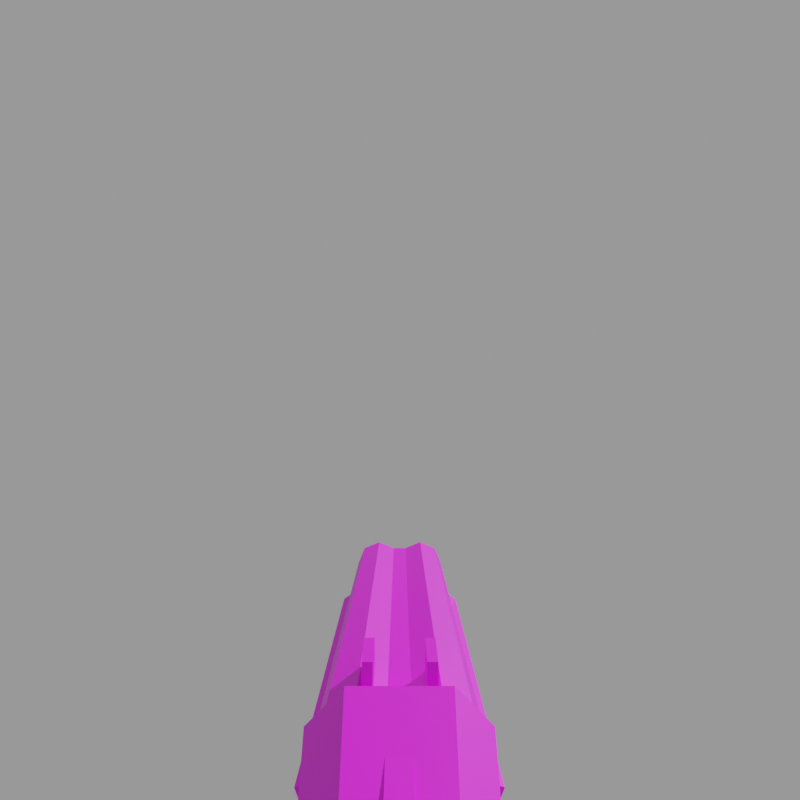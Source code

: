 # Source: v_shot2.mdl.blend  (saved by Blender 4.5.90; exported with 4.5.12 LTS)
import bpy
from mathutils import Matrix  # noqa: F401  (used for matrix-valued properties, if any)

bpy.ops.wm.read_factory_settings(use_empty=True)
scene = bpy.context.scene
scene.name = 'Empty'

# ---- images (referenced by path relative to the original .blend; pixels are not part of the script)
import os
ASSET_DIR = os.environ.get("B2B_ASSET_DIR", "")  # directory of the original .blend (textures are referenced by path, not embedded)
HERE = os.path.dirname(os.path.abspath(__file__))  # packed textures are extracted next to this script under _unpacked/

def load_image(name, relpath, width, height, colorspace="sRGB"):
    """Load a texture the original file referenced (path relative to the .blend, or extracted next to this script)."""
    p = next((c for c in (os.path.join(HERE, relpath), os.path.join(ASSET_DIR, relpath)) if relpath and os.path.exists(c)), "")
    if p:
        img = bpy.data.images.load(p, check_existing=True)
        img.name = name
    else:  # same state as the original file: an image datablock whose file is absent (Cycles renders it pink)
        img = bpy.data.images.new(name, width, height)
        img.source = "FILE"
        img.filepath = "//" + (relpath or name)
    img.colorspace_settings.name = colorspace
    return img
img_v_shot2_mdl_0_png = load_image('v_shot2.mdl.0.png', 'textures/v_shot2.mdl.0.png', 1024, 1024, 'sRGB')

# ---- materials (node trees are filled in below, after node groups)
mat_skin0 = bpy.data.materials.new('skin0')

# ---- material node trees
mat_skin0.use_nodes = True; mat_skin0.node_tree.nodes.clear()
_N = mat_skin0.node_tree.nodes; _L = mat_skin0.node_tree.links
n0 = _N.new('ShaderNodeBsdfPrincipled'); n0.name = 'Principled BSDF'; n0.location = (-200, 100)
n1 = _N.new('ShaderNodeOutputMaterial'); n1.name = 'Material Output'; n1.location = (200, 100)
n2 = _N.new('ShaderNodeTexImage'); n2.name = 'Image Texture'; n2.location = (-486, 82)
n2.image = img_v_shot2_mdl_0_png
n2.interpolation = 'Closest'
_L.new(n0.outputs[0], n1.inputs[0])
_L.new(n2.outputs[0], n0.inputs[0])
n1.is_active_output = True

# ---- cameras
cam_first_person_cam = bpy.data.cameras.new('first person cam')
cam_first_person_cam.clip_end = 100.0
cam_first_person_cam.lens = 31.18
cam_first_person_cam.ortho_scale = 7.314
cam_first_person_cam.shift_y = -0.1
cam_first_person_cam.lens_unit = 'FOV'

# ---- meshes
me_v_shot2 = bpy.data.meshes.new('v_shot2')
me_v_shot2.from_pydata([(15.81, -0.2453, -8.793), (16.7, -0.1948, -8.671), (6.147, -0.8545, -9.046), (16.7, -0.6822, -8.873), (6.147, -1.464, -8.793), (16.7, -1.17, -8.671), (6.147, -1.716, -8.184), (16.7, -1.372, -8.184), (6.147, -1.464, -7.575), (16.7, -1.17, -7.697), (6.147, -0.8545, -7.322), (16.7, -0.6822, -7.495), (6.147, -0.2453, -7.575), (16.7, -0.1948, -7.697), (6.147, 1.73, -8.184), (16.7, 1.386, -8.184), (6.147, 1.478, -8.793), (16.7, 1.184, -8.671), (6.147, 0.8687, -9.046), (16.7, 0.6964, -8.873), (15.81, 0.2594, -8.793), (16.7, 0.209, -8.671), (6.147, 0.2594, -7.575), (16.7, 0.209, -7.697), (6.147, 0.8687, -7.322), (16.7, 0.6964, -7.495), (6.147, 1.478, -7.575), (16.7, 1.184, -7.697), (6.694, -0.7588, -7.437), (6.99, -0.7588, -6.758), (8.034, -0.7588, -6.758), (8.057, -0.7588, -7.437), (6.694, -0.5394, -7.437), (6.99, -0.5394, -6.758), (8.034, -0.5394, -6.758), (8.057, -0.5394, -7.437), (6.694, 0.5376, -7.437), (6.99, 0.5376, -6.758), (8.034, 0.5376, -6.758), (8.057, 0.5376, -7.437), (6.694, 0.757, -7.437), (6.99, 0.757, -6.758), (8.034, 0.757, -6.758), (8.057, 0.757, -7.437), (3.11, 1.524, -9.538), (6.296, 1.803, -9.7), (3.11, 0.8829, -10.46), (6.296, 1.044, -10.46), (3.11, -0.8687, -10.46), (6.296, -1.03, -10.46), (3.11, -1.51, -9.538), (6.296, -1.789, -9.7), (3.11, -1.51, -7.787), (6.296, -1.789, -7.626), (3.11, -0.8687, -7.146), (6.296, -1.03, -6.866), (3.11, 0.8829, -7.146), (6.296, 1.044, -6.866), (3.11, 1.524, -7.787), (6.296, 1.803, -7.626), (15.05, 0.7553, -10.14), (15.05, -0.7411, -10.14), (15.74, -1.788, -9.023), (15.74, 1.802, -9.023), (14.94, 0.007082, -10.15), (16.38, 0.007082, -8.066), (6.296, 0.007082, -8.066), (-2.13, -0.4537, -8.787), (1.261, -0.4537, -9.631), (3.114, -0.5459, -9.609), (-2.13, 0.4682, -8.787), (3.114, 0.5604, -7.149), (3.114, -1.044, -8.212), (1.057, -0.1205, -9.618), (1.589, -0.1183, -10.64), (1.124, -0.2243, -8.09), (1.301, -0.2243, -7.027), (4.796, -0.2243, -7.027), (-2.288, -0.17, -10.71), (4.022, -0.17, -10.45), (3.31, -0.17, -10.37), (1.124, 0.2397, -8.09), (1.301, 0.2397, -7.027), (4.796, 0.2397, -7.027), (3.114, -0.5459, -7.149), (-3.371, -0.4537, -8.744), (-4.967, -0.4537, -8.035), (-5.322, -0.4537, -11.23), (-3.726, -0.4537, -11.23), (-3.194, -0.9147, -9.808), (1.083, -0.7395, -8.744), (1.412, -0.1205, -9.441), (-1.579, -0.17, -11.77), (-1.047, -0.17, -11.95), (-1.021, -0.17, -11.61), (-1.423, -0.17, -11.48), (-2.039, -0.17, -10.5), (-3.371, 0.4682, -8.744), (-4.967, 0.4682, -8.035), (-5.322, 0.4682, -11.23), (-3.726, 0.4682, -11.23), (1.261, 0.4682, -9.631), (3.114, 0.5604, -9.609), (-3.194, 0.9291, -9.808), (1.083, 0.754, -8.744), (3.114, 1.058, -8.212), (1.057, 0.1351, -9.618), (1.412, 0.1351, -9.441), (-2.288, 0.1845, -10.71), (-1.579, 0.1845, -11.77), (-1.047, 0.1845, -11.95), (4.022, 0.1845, -10.45), (3.31, 0.1845, -10.37), (-1.021, 0.1845, -11.61), (-1.423, 0.1845, -11.48), (-2.039, 0.1845, -10.5), (1.589, 0.1329, -10.64), (6.296, 1.986, -8.773), (6.296, 1.624, -9.707), (6.296, 0.9405, -10.39), (6.296, 0.007082, -10.38), (6.296, -0.9263, -10.39), (6.296, -1.61, -9.707), (6.296, -1.972, -8.773), (16.67, -0.683, -8.204), (16.48, -0.8025, -8.214), (16.48, -0.767, -8.129), (16.48, -0.6815, -8.093), (16.48, -0.5959, -8.129), (16.48, -0.5605, -8.214), (16.48, -0.5959, -8.3), (16.48, -0.6815, -8.335), (16.48, -0.767, -8.3), (15.7, -0.6815, -8.214), (16.67, 0.696, -8.204), (16.48, 0.5736, -8.214), (16.48, 0.6091, -8.129), (16.48, 0.6946, -8.093), (16.48, 0.7802, -8.129), (16.48, 0.8156, -8.214), (16.48, 0.7802, -8.3), (16.48, 0.6946, -8.335), (16.48, 0.6091, -8.3), (15.7, 0.6946, -8.214)], [], [(0, 3, 2), (2, 5, 4), (4, 7, 6), (7, 8, 6), (9, 10, 8), (23, 22, 13), (11, 12, 10), (15, 16, 14), (17, 18, 16), (19, 20, 18), (9, 13, 11), (22, 25, 24), (24, 27, 26), (26, 15, 14), (12, 13, 22), (25, 23, 27), (15, 27, 17), (7, 5, 9), (3, 1, 5), (19, 17, 21), (9, 5, 13), (5, 1, 13), (21, 17, 23), (23, 17, 27), (21, 23, 1), (13, 1, 23), (31, 30, 28), (29, 28, 30), (35, 32, 34), (33, 34, 32), (30, 33, 29), (31, 34, 30), (29, 32, 28), (39, 38, 36), (37, 36, 38), (43, 40, 42), (41, 42, 40), (38, 41, 37), (39, 42, 38), (37, 40, 36), (45, 46, 44), (50, 48, 51), (59, 53, 51), (57, 53, 59), (53, 54, 52), (54, 56, 52), (45, 44, 59), (57, 58, 56), (56, 58, 52), (63, 64, 60), (61, 64, 62), (64, 63, 65), (64, 65, 62), (65, 66, 62), (65, 63, 66), (95, 113, 114), (94, 113, 95), (96, 95, 115), (114, 115, 95), (91, 107, 74), (74, 107, 116), (106, 116, 107), (102, 68, 101), (68, 102, 69), (68, 100, 101), (100, 68, 88), (74, 73, 91), (76, 75, 77), (100, 88, 99), (87, 99, 88), (99, 87, 98), (86, 98, 87), (97, 98, 86), (86, 85, 97), (82, 83, 81), (83, 76, 77), (82, 75, 76), (69, 72, 90), (69, 90, 68), (90, 89, 68), (68, 89, 88), (88, 89, 87), (87, 89, 86), (86, 89, 85), (85, 89, 67), (89, 90, 67), (72, 84, 90), (67, 90, 84), (96, 78, 92), (96, 92, 95), (94, 95, 93), (92, 93, 95), (94, 93, 80), (93, 79, 80), (85, 67, 97), (102, 104, 105), (102, 101, 104), (104, 101, 103), (101, 100, 103), (100, 99, 103), (99, 98, 103), (98, 97, 103), (97, 70, 103), (103, 70, 104), (105, 104, 71), (70, 71, 104), (115, 109, 108), (115, 114, 109), (113, 110, 114), (109, 114, 110), (113, 112, 110), (110, 112, 111), (71, 70, 84), (84, 70, 67), (70, 97, 67), (112, 113, 94), (112, 94, 80), (78, 108, 92), (109, 92, 108), (93, 109, 110), (93, 92, 109), (111, 79, 110), (79, 93, 110), (0, 1, 3), (2, 3, 5), (4, 5, 7), (7, 9, 8), (9, 11, 10), (11, 13, 12), (15, 17, 16), (17, 19, 18), (19, 21, 20), (22, 23, 25), (24, 25, 27), (26, 27, 15), (30, 34, 33), (31, 35, 34), (29, 33, 32), (38, 42, 41), (39, 43, 42), (37, 41, 40), (45, 47, 46), (46, 47, 49), (49, 51, 48), (51, 45, 59), (53, 52, 50), (53, 55, 54), (54, 55, 56), (57, 56, 55), (50, 51, 53), (46, 48, 44), (48, 46, 49), (51, 49, 47), (59, 44, 58), (57, 59, 58), (50, 52, 44), (45, 51, 47), (53, 57, 55), (58, 44, 52), (48, 50, 44), (83, 82, 76), (82, 81, 75), (116, 106, 74), (73, 74, 106), (0, 20, 21, 1), (123, 62, 66), (122, 62, 123), (62, 122, 61), (122, 121, 61), (120, 61, 121), (61, 120, 64), (64, 120, 60), (120, 119, 60), (118, 60, 119), (60, 118, 63), (118, 117, 63), (63, 117, 66), (123, 66, 122), (117, 118, 66), (128, 129, 124), (125, 133, 126), (131, 132, 124), (126, 133, 127), (127, 128, 124), (127, 133, 128), (132, 125, 124), (128, 133, 129), (130, 131, 124), (129, 133, 130), (126, 127, 124), (130, 133, 131), (125, 126, 124), (131, 133, 132), (132, 133, 125), (129, 130, 124), (138, 139, 134), (135, 143, 136), (141, 142, 134), (136, 143, 137), (137, 138, 134), (137, 143, 138), (142, 135, 134), (138, 143, 139), (140, 141, 134), (139, 143, 140), (136, 137, 134), (140, 143, 141), (135, 136, 134), (141, 143, 142), (142, 143, 135), (139, 140, 134)])
_uv = me_v_shot2.uv_layers.new(name='UVMap')
_uv.uv.foreach_set('vector', [0.4925, 0.06762, 0.5148, 0.03088, 0.4862, 0.4868, 0.4862, 0.4868, 0.5375, 0.03251, 0.5147, 0.4888, 0.5147, 0.4888, 0.5603, 0.03365, 0.5432, 0.4903, 0.5603, 0.03365, 0.5717, 0.491, 0.5432, 0.4903, 0.5831, 0.03422, 0.6002, 0.4911, 0.5717, 0.491, 0.8069, 0.09873, 0.809, 0.5554, 0.7894, 0.09873, 0.606, 0.0343, 0.6287, 0.4908, 0.6002, 0.4911, 0.9174, 0.03358, 0.9624, 0.4888, 0.9339, 0.4902, 0.9402, 0.03247, 0.9909, 0.4868, 0.9624, 0.4888, 0.963, 0.03087, 0.9853, 0.06764, 0.9909, 0.4868, 0.47, 0.575, 0.52, 0.575, 0.495, 0.585, 0.8484, 0.4907, 0.8718, 0.03417, 0.8769, 0.4909, 0.8769, 0.4909, 0.8946, 0.03412, 0.9054, 0.4909, 0.9054, 0.4909, 0.9174, 0.03358, 0.9339, 0.4902, 0.7872, 0.5554, 0.7894, 0.09873, 0.809, 0.5554, 0.56, 0.585, 0.535, 0.575, 0.585, 0.575, 0.59, 0.555, 0.585, 0.575, 0.585, 0.53, 0.465, 0.555, 0.47, 0.53, 0.47, 0.575, 0.495, 0.52, 0.52, 0.53, 0.47, 0.53, 0.56, 0.52, 0.585, 0.53, 0.535, 0.53, 0.47, 0.575, 0.47, 0.53, 0.52, 0.575, 0.47, 0.53, 0.52, 0.53, 0.52, 0.575, 0.535, 0.53, 0.585, 0.53, 0.535, 0.575, 0.535, 0.575, 0.585, 0.53, 0.585, 0.575, 0.535, 0.53, 0.535, 0.575, 0.52, 0.53, 0.52, 0.575, 0.52, 0.53, 0.535, 0.575, 0.4118, 0.9557, 0.3824, 0.9547, 0.4118, 0.8967, 0.3824, 0.9095, 0.4118, 0.8967, 0.3824, 0.9547, 0.3435, 0.9557, 0.3435, 0.8967, 0.3729, 0.9547, 0.3729, 0.9095, 0.3729, 0.9547, 0.3435, 0.8967, 0.3824, 0.9547, 0.3729, 0.9095, 0.3824, 0.9095, 0.3824, 0.9841, 0.3729, 0.9547, 0.3824, 0.9547, 0.3824, 0.9095, 0.3729, 0.8775, 0.3824, 0.8775, 0.1555, 0.9571, 0.1261, 0.9561, 0.1555, 0.8981, 0.1261, 0.9109, 0.1555, 0.8981, 0.1261, 0.9561, 0.08725, 0.9571, 0.08725, 0.8981, 0.1166, 0.9561, 0.1166, 0.9109, 0.1166, 0.9561, 0.08725, 0.8981, 0.1261, 0.9561, 0.1166, 0.9109, 0.1261, 0.9109, 0.1261, 0.9855, 0.1166, 0.9561, 0.1261, 0.9561, 0.1261, 0.9109, 0.1166, 0.8789, 0.1261, 0.8789, 0.4227, 0.718, 0.4432, 0.8638, 0.3955, 0.8539, 0.09177, 0.8557, 0.04428, 0.8662, 0.06296, 0.7202, 0.3202, 0.6686, 0.1648, 0.6695, 0.1643, 0.5798, 0.2876, 0.7016, 0.1648, 0.6695, 0.3202, 0.6686, 0.1516, 0.706, 0.2057, 0.8405, 0.1666, 0.8437, 0.2057, 0.8405, 0.2815, 0.84, 0.1781, 0.8684, 0.4227, 0.718, 0.3955, 0.8539, 0.3339, 0.7049, 0.2876, 0.7016, 0.3206, 0.8428, 0.2815, 0.84, 0.2815, 0.84, 0.3094, 0.8676, 0.1781, 0.8684, 0.1592, 0.05873, 0.2347, 0.1192, 0.2022, 0.1153, 0.2671, 0.1153, 0.2347, 0.1192, 0.3101, 0.05873, 0.2347, 0.1192, 0.1592, 0.05873, 0.2347, 0.01119, 0.2347, 0.1192, 0.2347, 0.01119, 0.3101, 0.05873, 0.4184, 0.04949, 0.451, 0.4848, 0.3326, 0.08365, 0.05096, 0.04949, 0.1368, 0.08365, 0.01829, 0.4848, 0.5877, 0.679, 0.5687, 0.6616, 0.5889, 0.6625, 0.5685, 0.6776, 0.5687, 0.6616, 0.5877, 0.679, 0.6438, 0.6854, 0.5877, 0.679, 0.6458, 0.6682, 0.5889, 0.6625, 0.6458, 0.6682, 0.5877, 0.679, 0.0391, 0.5222, 0.05016, 0.5222, 0.03929, 0.5745, 0.03929, 0.5745, 0.05016, 0.5222, 0.05015, 0.5745, 0.06645, 0.5275, 0.05015, 0.5745, 0.05016, 0.5222, 0.7409, 0.9687, 0.7051, 0.8844, 0.7468, 0.8848, 0.7051, 0.8844, 0.7409, 0.9687, 0.6932, 0.964, 0.7051, 0.8844, 0.7152, 0.6599, 0.7468, 0.8848, 0.7152, 0.6599, 0.7051, 0.8844, 0.6764, 0.6609, 0.03929, 0.5745, 0.02282, 0.5276, 0.0391, 0.5222, 0.5926, 0.9434, 0.5465, 0.9509, 0.593, 0.7922, 0.7152, 0.6599, 0.6764, 0.6609, 0.7189, 0.5941, 0.6794, 0.5924, 0.7189, 0.5941, 0.6764, 0.6609, 0.7189, 0.5941, 0.6794, 0.5924, 0.7249, 0.4564, 0.6853, 0.4547, 0.7249, 0.4564, 0.6794, 0.5924, 0.7281, 0.3815, 0.7249, 0.4564, 0.6853, 0.4547, 0.6853, 0.4547, 0.6885, 0.3798, 0.7281, 0.3815, 0.6127, 0.9435, 0.6131, 0.7923, 0.6586, 0.9512, 0.6131, 0.7923, 0.5926, 0.9434, 0.593, 0.7922, 0.6127, 0.9435, 0.5924, 0.99, 0.5926, 0.9434, 0.8779, 0.5172, 0.9397, 0.5059, 0.9306, 0.5983, 0.8779, 0.5172, 0.9306, 0.5983, 0.889, 0.5961, 0.9306, 0.5983, 0.9064, 0.7884, 0.889, 0.5961, 0.889, 0.5961, 0.9064, 0.7884, 0.845, 0.8178, 0.845, 0.8178, 0.9064, 0.7884, 0.8528, 0.8867, 0.8528, 0.8867, 0.9064, 0.7884, 0.9895, 0.8594, 0.9895, 0.8594, 0.9064, 0.7884, 0.9561, 0.7916, 0.9561, 0.7916, 0.9064, 0.7884, 0.9491, 0.7386, 0.9064, 0.7884, 0.9306, 0.5983, 0.9491, 0.7386, 0.9397, 0.5059, 0.9895, 0.5019, 0.9306, 0.5983, 0.9491, 0.7386, 0.9306, 0.5983, 0.9895, 0.5019, 0.6451, 0.6142, 0.6449, 0.6316, 0.5875, 0.6356, 0.6451, 0.6142, 0.5875, 0.6356, 0.5888, 0.6218, 0.5688, 0.6224, 0.5888, 0.6218, 0.5687, 0.6355, 0.5875, 0.6356, 0.5687, 0.6355, 0.5888, 0.6218, 0.5688, 0.6224, 0.5687, 0.6355, 0.3798, 0.6207, 0.5687, 0.6355, 0.3493, 0.6329, 0.3798, 0.6207, 0.6885, 0.3798, 0.6908, 0.3265, 0.7281, 0.3815, 0.7409, 0.9687, 0.7913, 0.8815, 0.8024, 0.9775, 0.7409, 0.9687, 0.7468, 0.8848, 0.7913, 0.8815, 0.7913, 0.8815, 0.7468, 0.8848, 0.772, 0.6867, 0.7468, 0.8848, 0.7152, 0.6599, 0.772, 0.6867, 0.7152, 0.6599, 0.7189, 0.5941, 0.772, 0.6867, 0.7189, 0.5941, 0.8523, 0.6177, 0.772, 0.6867, 0.8523, 0.6177, 0.8203, 0.6836, 0.772, 0.6867, 0.8203, 0.6836, 0.8132, 0.7363, 0.772, 0.6867, 0.772, 0.6867, 0.8132, 0.7363, 0.7913, 0.8815, 0.8024, 0.9775, 0.7913, 0.8815, 0.8523, 0.9813, 0.8132, 0.7363, 0.8523, 0.9813, 0.7913, 0.8815, 0.6458, 0.6682, 0.587, 0.6485, 0.6452, 0.6507, 0.6458, 0.6682, 0.5889, 0.6625, 0.587, 0.6485, 0.5687, 0.6616, 0.5685, 0.6489, 0.5889, 0.6625, 0.587, 0.6485, 0.5889, 0.6625, 0.5685, 0.6489, 0.5687, 0.6616, 0.3792, 0.6619, 0.5685, 0.6489, 0.5685, 0.6489, 0.3792, 0.6619, 0.3492, 0.6495, 0.7445, 0.09266, 0.7304, 0.3282, 0.697, 0.09061, 0.697, 0.09061, 0.7304, 0.3282, 0.6908, 0.3265, 0.7304, 0.3282, 0.7281, 0.3815, 0.6908, 0.3265, 0.3792, 0.6619, 0.5687, 0.6616, 0.5685, 0.6776, 0.3792, 0.6619, 0.5685, 0.6776, 0.3792, 0.6768, 0.6449, 0.6316, 0.6452, 0.6507, 0.5875, 0.6356, 0.587, 0.6485, 0.5875, 0.6356, 0.6452, 0.6507, 0.5687, 0.6355, 0.587, 0.6485, 0.5685, 0.6489, 0.5687, 0.6355, 0.5875, 0.6356, 0.587, 0.6485, 0.3492, 0.6495, 0.3493, 0.6329, 0.5685, 0.6489, 0.3493, 0.6329, 0.5687, 0.6355, 0.5685, 0.6489, 0.4925, 0.06762, 0.492, 0.02876, 0.5148, 0.03088, 0.4862, 0.4868, 0.5148, 0.03088, 0.5375, 0.03251, 0.5147, 0.4888, 0.5375, 0.03251, 0.5603, 0.03365, 0.5603, 0.03365, 0.5831, 0.03422, 0.5717, 0.491, 0.5831, 0.03422, 0.606, 0.0343, 0.6002, 0.4911, 0.606, 0.0343, 0.6288, 0.0341, 0.6287, 0.4908, 0.9174, 0.03358, 0.9402, 0.03247, 0.9624, 0.4888, 0.9402, 0.03247, 0.963, 0.03087, 0.9909, 0.4868, 0.963, 0.03087, 0.9857, 0.02879, 0.9853, 0.06764, 0.8484, 0.4907, 0.849, 0.03394, 0.8718, 0.03417, 0.8769, 0.4909, 0.8718, 0.03417, 0.8946, 0.03412, 0.9054, 0.4909, 0.8946, 0.03412, 0.9174, 0.03358, 0.3824, 0.9547, 0.3729, 0.9547, 0.3729, 0.9095, 0.3824, 0.9841, 0.3729, 0.9841, 0.3729, 0.9547, 0.3824, 0.9095, 0.3729, 0.9095, 0.3729, 0.8775, 0.1261, 0.9561, 0.1166, 0.9561, 0.1166, 0.9109, 0.1261, 0.9855, 0.1166, 0.9855, 0.1166, 0.9561, 0.1261, 0.9109, 0.1166, 0.9109, 0.1166, 0.8789, 0.4227, 0.718, 0.4681, 0.728, 0.4432, 0.8638, 0.4432, 0.8638, 0.4681, 0.728, 0.5554, 0.7487, 0.01773, 0.7308, 0.06296, 0.7202, 0.04428, 0.8662, 0.1643, 0.5798, 0.3197, 0.5788, 0.3202, 0.6686, 0.1516, 0.706, 0.1666, 0.8437, 0.09177, 0.8557, 0.1516, 0.706, 0.1979, 0.7021, 0.2057, 0.8405, 0.2057, 0.8405, 0.1979, 0.7021, 0.2815, 0.84, 0.2876, 0.7016, 0.2815, 0.84, 0.1979, 0.7021, 0.09177, 0.8557, 0.06296, 0.7202, 0.1516, 0.706, 0.2823, 0.9835, 0.2065, 0.9839, 0.3098, 0.9433, 0.5169, 0.8812, 0.4432, 0.8638, 0.5554, 0.7487, 0.1643, 0.5798, 0.1969, 0.5467, 0.2866, 0.5462, 0.3339, 0.7049, 0.3955, 0.8539, 0.3206, 0.8428, 0.2876, 0.7016, 0.3339, 0.7049, 0.3206, 0.8428, 0.1786, 0.9441, 0.1781, 0.8684, 0.3098, 0.9433, 0.3197, 0.5788, 0.1643, 0.5798, 0.2866, 0.5462, 0.1648, 0.6695, 0.2876, 0.7016, 0.1979, 0.7021, 0.3094, 0.8676, 0.3098, 0.9433, 0.1781, 0.8684, 0.2065, 0.9839, 0.1786, 0.9441, 0.3098, 0.9433, 0.6131, 0.7923, 0.6127, 0.9435, 0.5926, 0.9434, 0.6127, 0.9435, 0.6125, 0.9901, 0.5924, 0.99, 0.05015, 0.5745, 0.05034, 0.6243, 0.03929, 0.5745, 0.03928, 0.6243, 0.03929, 0.5745, 0.05034, 0.6243, 0.4801, 0.9029, 0.4801, 0.9247, 0.4413, 0.9226, 0.4413, 0.9051, 0.3603, 0.4918, 0.3326, 0.08365, 0.451, 0.4848, 0.3169, 0.4934, 0.3326, 0.08365, 0.3603, 0.4918, 0.3326, 0.08365, 0.3169, 0.4934, 0.2671, 0.1153, 0.3169, 0.4934, 0.2751, 0.4945, 0.2671, 0.1153, 0.2347, 0.4945, 0.2671, 0.1153, 0.2751, 0.4945, 0.2671, 0.1153, 0.2347, 0.4945, 0.2347, 0.1192, 0.2347, 0.1192, 0.2347, 0.4945, 0.2022, 0.1153, 0.2347, 0.4945, 0.1942, 0.4945, 0.2022, 0.1153, 0.1524, 0.4934, 0.2022, 0.1153, 0.1942, 0.4945, 0.2022, 0.1153, 0.1524, 0.4934, 0.1368, 0.08365, 0.1524, 0.4934, 0.1091, 0.4918, 0.1368, 0.08365, 0.1368, 0.08365, 0.1091, 0.4918, 0.01829, 0.4848, 0.3603, 0.4918, 0.3611, 0.5828, 0.3169, 0.4934, 0.1091, 0.4918, 0.1524, 0.4934, 0.1082, 0.5828, 0.405, 0.24, 0.415, 0.235, 0.43, 0.34, 0.445, 0.235, 0.43, 0.01, 0.455, 0.24, 0.43, 0.23, 0.44, 0.235, 0.43, 0.34, 0.455, 0.24, 0.43, 0.01, 0.47, 0.25, 0.395, 0.25, 0.405, 0.24, 0.43, 0.34, 0.395, 0.25, 0.43, 0.01, 0.405, 0.24, 0.44, 0.235, 0.445, 0.235, 0.43, 0.34, 0.405, 0.24, 0.43, 0.01, 0.415, 0.235, 0.425, 0.235, 0.43, 0.23, 0.43, 0.34, 0.415, 0.235, 0.43, 0.01, 0.425, 0.235, 0.455, 0.24, 0.47, 0.25, 0.43, 0.34, 0.425, 0.235, 0.43, 0.01, 0.43, 0.23, 0.445, 0.235, 0.455, 0.24, 0.43, 0.34, 0.43, 0.23, 0.43, 0.01, 0.44, 0.235, 0.44, 0.235, 0.43, 0.01, 0.445, 0.235, 0.415, 0.235, 0.425, 0.235, 0.43, 0.34, 0.405, 0.24, 0.415, 0.235, 0.43, 0.34, 0.445, 0.235, 0.43, 0.01, 0.455, 0.24, 0.43, 0.23, 0.44, 0.235, 0.43, 0.34, 0.455, 0.24, 0.43, 0.01, 0.47, 0.25, 0.395, 0.25, 0.405, 0.24, 0.43, 0.34, 0.395, 0.25, 0.43, 0.01, 0.405, 0.24, 0.44, 0.235, 0.445, 0.235, 0.43, 0.34, 0.405, 0.24, 0.43, 0.01, 0.415, 0.235, 0.425, 0.235, 0.43, 0.23, 0.43, 0.34, 0.415, 0.235, 0.43, 0.01, 0.425, 0.235, 0.455, 0.24, 0.47, 0.25, 0.43, 0.34, 0.425, 0.235, 0.43, 0.01, 0.43, 0.23, 0.445, 0.235, 0.455, 0.24, 0.43, 0.34, 0.43, 0.23, 0.43, 0.01, 0.44, 0.235, 0.44, 0.235, 0.43, 0.01, 0.445, 0.235, 0.415, 0.235, 0.425, 0.235, 0.43, 0.34])
me_v_shot2.materials.append(mat_skin0)
me_v_shot2.use_remesh_preserve_volume = False
me_v_shot2.use_remesh_preserve_attributes = False
me_v_shot2.use_mirror_vertex_groups = False
me_v_shot2.update()

# ---- objects
ob_first_person_cam = bpy.data.objects.new('first person cam', cam_first_person_cam)
ob_v_shot2 = bpy.data.objects.new('v_shot2', me_v_shot2)

# ---- transforms, parenting, visibility, modifiers, constraints
ob_first_person_cam.location = (-6.709, 0.0, 0.0)
ob_first_person_cam.rotation_euler = (1.571, 0.0, -1.571)
ob_first_person_cam.scale = (20.0, 20.0, 20.0)
ob_first_person_cam.lock_rotations_4d = False
ob_first_person_cam.empty_display_type = 'ARROWS'
ob_first_person_cam.color = (0.0, 0.0, 0.0, 0.0)
ob_first_person_cam.display_type = 'WIRE'
ob_first_person_cam.lineart.crease_threshold = 0.0
ob_v_shot2.location = (0.0, 0.0, 0.0)
ob_v_shot2.lineart.crease_threshold = 0.0

# ---- collection membership
scene.collection.objects.link(ob_first_person_cam)
scene.collection.objects.link(ob_v_shot2)

# ---- scene / render settings (as saved in the file)
scene.camera = ob_first_person_cam
scene.frame_start = 1; scene.frame_end = 10; scene.frame_set(1)
scene.render.engine = 'CYCLES'
scene.render.image_settings.exr_codec = 'NONE'
scene.render.resolution_x = 512
scene.render.resolution_y = 512
scene.render.fps = 10
scene.render.simplify_subdivision_render = 0
scene.render.simplify_child_particles_render = 0.0
scene.cycles.denoising_use_gpu = True
scene.eevee.use_shadows = False
scene.eevee.ray_tracing_options.trace_max_roughness = 0.0
scene.view_settings.view_transform = 'Filmic'
bpy.context.view_layer.update()

# ---- added for rendering (the .blend has no usable light): sun + grey world if the file has none
light_auto_sun = bpy.data.lights.new('AutoSun', 'SUN')
light_auto_sun.energy = 3.0
light_auto_sun.angle = 0.0523599
ob_auto_sun = bpy.data.objects.new('AutoSun', light_auto_sun)
scene.collection.objects.link(ob_auto_sun)
ob_auto_sun.rotation_euler = (0.872665, 0.174533, 0.523599)
if scene.world is None:
    world_auto = bpy.data.worlds.new('AutoWorld')
    world_auto.color = (0.3, 0.3, 0.3)
    scene.world = world_auto
bpy.context.view_layer.update()
